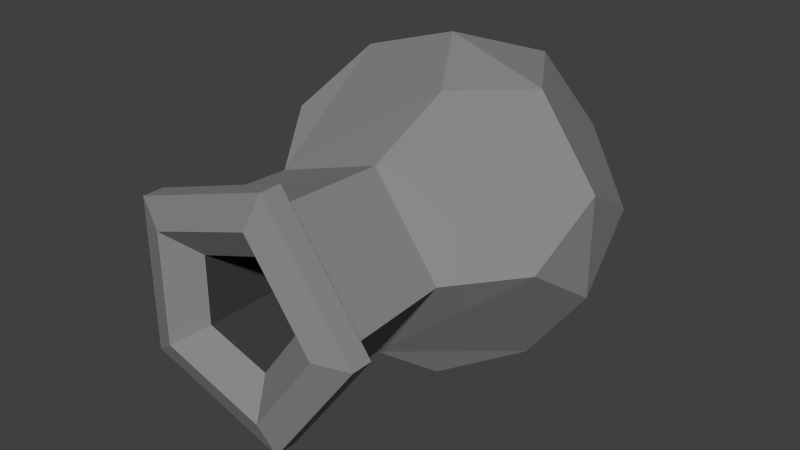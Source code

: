 # Source: Cannon_Barrel.blend  (saved by Blender 2.74.0; exported with 4.5.12 LTS)
import bpy
from mathutils import Matrix  # noqa: F401  (used for matrix-valued properties, if any)

bpy.ops.wm.read_factory_settings(use_empty=True)
scene = bpy.context.scene
scene.name = 'Scene'

# ---- collections
col_collection_1 = bpy.data.collections.new('Collection 1'); scene.collection.children.link(col_collection_1)

# ---- materials (node trees are filled in below, after node groups)
mat_cannon_outer = bpy.data.materials.new('Cannon Outer')
mat_cannon_outer.alpha_threshold = 0.0
mat_cannon_outer.use_transparent_shadow = False
mat_cannon_outer.diffuse_color = (0.2529, 0.2529, 0.2529, 1.0)
mat_cannon_outer.specular_color = (1.0, 0.2135, 0.0)
mat_cannon_outer.roughness = 0.5
mat_cannon_outer.specular_intensity = 1.0
mat_cannon_inner = bpy.data.materials.new('Cannon Inner')
mat_cannon_inner.alpha_threshold = 0.0
mat_cannon_inner.use_transparent_shadow = False
mat_cannon_inner.diffuse_color = (0.04955, 0.04955, 0.04955, 1.0)
mat_cannon_inner.roughness = 0.5
mat_cannon_inner.specular_intensity = 0.0

# ---- material node trees

# ---- world
world_world = bpy.data.worlds.new('World'); scene.world = world_world
world_world.color = (0.05088, 0.05088, 0.05088)
world_world.use_sun_shadow = False
world_world.sun_shadow_jitter_overblur = 0.0
world_world.cycles.sampling_method = 'MANUAL'
world_world.cycles.sample_map_resolution = 256

# ---- meshes
me_icosphere_001 = bpy.data.meshes.new('Icosphere.001')
me_icosphere_001.from_pydata([(0.1382, -0.4253, 0.2113), (-0.3618, -0.2629, 0.2113), (-0.3618, 0.2629, 0.2113), (0.1382, 0.4253, 0.2113), (0.4472, 4.828e-08, 0.2113), (0.05264, -0.162, 0.787), (-0.08123, -0.25, -0.4376), (0.2127, -0.1545, -0.4376), (0.1314, -0.4045, -0.2751), (0.4253, -2.405e-08, -0.2751), (0.2127, 0.1545, -0.4376), (-0.2629, -9.786e-08, -0.4376), (-0.3441, -0.25, -0.2751), (-0.08123, 0.25, -0.4376), (-0.3441, 0.25, -0.2751), (0.1314, 0.4045, -0.2751), (0.4755, -0.1545, -0.01228), (0.4755, 0.1545, -0.01228), (-7.096e-10, -0.5, -0.01228), (0.2939, -0.4045, -0.01228), (-0.4755, -0.1545, -0.01228), (-0.2939, -0.4045, -0.01228), (-0.2939, 0.4045, -0.01228), (-0.4755, 0.1545, -0.01228), (0.2939, 0.4045, -0.01228), (-7.096e-10, 0.5, -0.01228), (0.08935, -0.275, 0.4131), (0.2892, 9.571e-08, 0.4131), (-0.2339, -0.17, 0.4131), (-0.2339, 0.17, 0.4131), (0.08935, 0.275, 0.4131), (0.1703, 1.88e-07, 0.787), (-0.1378, -0.1001, 0.787), (-0.1378, 0.1001, 0.787), (0.05264, 0.162, 0.787), (0.117, -0.36, 0.7631), (0.3785, 1.859e-07, 0.7631), (-0.3062, -0.2225, 0.7631), (-0.3062, 0.2225, 0.7631), (0.117, 0.36, 0.7631), (0.117, -0.36, 0.8247), (0.3785, 1.913e-07, 0.8247), (-0.3062, -0.2225, 0.8247), (-0.3062, 0.2225, 0.8247), (0.117, 0.36, 0.8247), (0.08578, -0.264, 0.8555), (0.2776, 1.94e-07, 0.8555), (-0.2246, -0.1632, 0.8555), (-0.2246, 0.1632, 0.8555), (0.08578, 0.264, 0.8555), (0.0, 0.0, 0.0), (0.0942, -0.2899, 0.7167), (0.3048, 1.819e-07, 0.7167), (-0.2466, -0.1792, 0.7167), (-0.2466, 0.1792, 0.7167), (0.0942, 0.2899, 0.7167)], [], [(17, 24, 3, 30, 27, 4), (25, 22, 2, 29, 30, 3), (21, 18, 0, 26, 28, 1), (0, 19, 16, 4, 27, 26), (24, 25, 3), (24, 15, 25), (22, 25, 15, 13, 14), (22, 23, 2), (22, 14, 23), (20, 23, 14, 11, 12), (20, 21, 1), (20, 12, 21), (18, 21, 12, 6, 8), (18, 19, 0), (18, 8, 19), (19, 8, 7, 9, 16), (16, 17, 4), (16, 9, 17), (24, 17, 9, 10, 15), (10, 13, 15), (13, 11, 14), (11, 6, 12), (9, 7, 10), (10, 7, 6, 11, 13), (6, 7, 8), (38, 39, 55, 54), (39, 36, 52, 55), (36, 35, 51, 52), (35, 37, 53, 51), (37, 38, 54, 53), (36, 39, 44, 41), (39, 38, 43, 44), (38, 37, 42, 43), (37, 35, 40, 42), (35, 36, 41, 40), (34, 31, 46, 49), (33, 34, 49, 48), (32, 33, 48, 47), (5, 32, 47, 45), (31, 5, 45, 46), (40, 45, 47, 42), (41, 46, 45, 40), (44, 49, 46, 41), (43, 48, 49, 44), (42, 47, 48, 43), (31, 34, 50), (34, 33, 50), (33, 32, 50), (32, 5, 50), (5, 31, 50), (28, 53, 54, 29), (26, 51, 53, 28), (27, 52, 51, 26), (30, 55, 52, 27), (29, 54, 55, 30), (23, 20, 1, 28, 29, 2)])
me_icosphere_001.polygons.foreach_set('material_index', [0, 0, 0, 0, 0, 0, 0, 0, 0, 0, 0, 0, 0, 0, 0, 0, 0, 0, 0, 0, 0, 0, 0, 0, 0, 0, 0, 0, 0, 0, 0, 0, 0, 0, 0, 0, 0, 0, 0, 0, 0, 0, 0, 0, 0, 1, 1, 1, 1, 1, 0, 0, 0, 0, 0, 0])
me_icosphere_001.materials.append(mat_cannon_outer)
me_icosphere_001.materials.append(mat_cannon_inner)
me_icosphere_001.use_remesh_preserve_volume = False
me_icosphere_001.use_remesh_preserve_attributes = False
me_icosphere_001.use_mirror_vertex_groups = False
me_icosphere_001.update()

# ---- objects
ob_cannon_barrel = bpy.data.objects.new('Cannon Barrel', me_icosphere_001)

# ---- transforms, parenting, visibility, modifiers, constraints
ob_cannon_barrel.location = (0.0, 6.661e-17, 0.5)
ob_cannon_barrel.rotation_euler = (1.571, 0.0, 0.0)
ob_cannon_barrel.lineart.crease_threshold = 0.0

# ---- collection membership
col_collection_1.objects.link(ob_cannon_barrel)

# ---- scene / render settings (as saved in the file)
scene.frame_start = 1; scene.frame_end = 250; scene.frame_set(1)
scene.render.engine = 'BLENDER_EEVEE_NEXT'
scene.render.resolution_percentage = 50
scene.render.dither_intensity = 0.0
scene.cycles.use_denoising = False
scene.cycles.samples = 10
scene.cycles.sampling_pattern = 'TABULATED_SOBOL'
scene.cycles.light_sampling_threshold = 0.0
scene.cycles.use_adaptive_sampling = False
scene.cycles.use_light_tree = False
scene.cycles.blur_glossy = 0.0
scene.cycles.pixel_filter_type = 'GAUSSIAN'
scene.cycles.sample_clamp_indirect = 0.0
scene.view_settings.view_transform = 'Standard'
bpy.context.view_layer.update()

# ---- added for rendering (the .blend has no active camera and no usable light): camera, sun
cam_auto = bpy.data.cameras.new('AutoCamera')
cam_auto.lens = 50.0
cam_auto.sensor_width = 36.0
cam_auto.clip_end = 1000.0
ob_auto_camera = bpy.data.objects.new('AutoCamera', cam_auto)
scene.collection.objects.link(ob_auto_camera)
ob_auto_camera.location = (1.74978, -2.30869, 1.89983)
ob_auto_camera.rotation_euler = (1.09748, -7.21219e-08, 0.694738)
scene.camera = ob_auto_camera
light_auto_sun = bpy.data.lights.new('AutoSun', 'SUN')
light_auto_sun.energy = 3.0
light_auto_sun.angle = 0.0523599
ob_auto_sun = bpy.data.objects.new('AutoSun', light_auto_sun)
scene.collection.objects.link(ob_auto_sun)
ob_auto_sun.rotation_euler = (0.872665, 0.174533, 0.523599)
bpy.context.view_layer.update()

